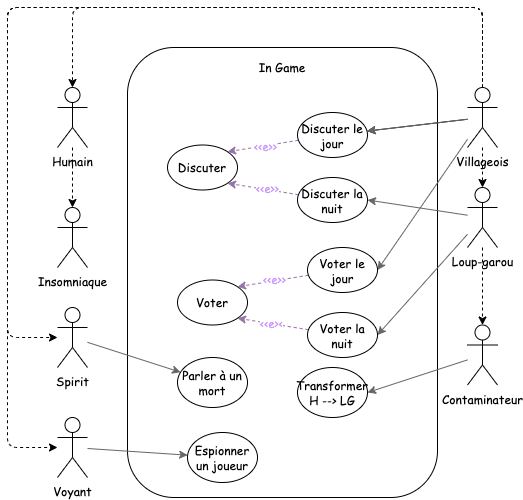

The diagram above was exported from draw.io. Its source (the exported page's mxGraphModel, read from the mxfile embedded in the PNG):
<mxGraphModel dx="1895" dy="644" grid="1" gridSize="10" guides="1" tooltips="1" connect="1" arrows="1" fold="1" page="1" pageScale="1" pageWidth="827" pageHeight="1169" background="#ffffff" math="0" shadow="1">
  <root>
    <mxCell id="0" />
    <mxCell id="1" parent="0" />
    <mxCell id="17" value="" style="rounded=1;whiteSpace=wrap;html=1;fontFamily=Comic Sans MS;" parent="1" vertex="1">
      <mxGeometry x="-160" y="200" width="310" height="450" as="geometry" />
    </mxCell>
    <mxCell id="18" value="In Game" style="text;html=1;strokeColor=none;fillColor=none;align=center;verticalAlign=middle;whiteSpace=wrap;rounded=0;fontFamily=Comic Sans MS;" parent="1" vertex="1">
      <mxGeometry x="-160" y="200" width="310" height="40" as="geometry" />
    </mxCell>
    <mxCell id="6" value="" style="edgeStyle=none;html=1;fontFamily=Comic Sans MS;dashed=1;" parent="1" source="2" target="3" edge="1">
      <mxGeometry relative="1" as="geometry" />
    </mxCell>
    <mxCell id="14" value="" style="edgeStyle=none;html=1;fontFamily=Comic Sans MS;dashed=1;" parent="1" source="2" target="11" edge="1">
      <mxGeometry relative="1" as="geometry">
        <Array as="points">
          <mxPoint x="195" y="160" />
          <mxPoint x="-280" y="160" />
          <mxPoint x="-280" y="490" />
        </Array>
      </mxGeometry>
    </mxCell>
    <mxCell id="43" value="" style="edgeStyle=none;html=1;fontFamily=Comic Sans MS;" parent="1" source="2" target="21" edge="1">
      <mxGeometry relative="1" as="geometry" />
    </mxCell>
    <mxCell id="44" value="" style="edgeStyle=none;html=1;fontFamily=Comic Sans MS;fillColor=#f5f5f5;strokeColor=#666666;" parent="1" source="2" target="21" edge="1">
      <mxGeometry relative="1" as="geometry" />
    </mxCell>
    <mxCell id="46" value="" style="edgeStyle=none;html=1;fontFamily=Comic Sans MS;entryX=1;entryY=0.5;entryDx=0;entryDy=0;fillColor=#f5f5f5;strokeColor=#666666;" parent="1" source="2" target="27" edge="1">
      <mxGeometry relative="1" as="geometry" />
    </mxCell>
    <mxCell id="54" style="edgeStyle=none;html=1;fontFamily=Comic Sans MS;dashed=1;" parent="1" source="2" target="50" edge="1">
      <mxGeometry relative="1" as="geometry">
        <Array as="points">
          <mxPoint x="195" y="160" />
          <mxPoint x="-280" y="160" />
          <mxPoint x="-280" y="600" />
        </Array>
      </mxGeometry>
    </mxCell>
    <mxCell id="55" style="edgeStyle=none;html=1;dashed=1;fontFamily=Comic Sans MS;fontColor=#CC99FF;" parent="1" source="2" target="12" edge="1">
      <mxGeometry relative="1" as="geometry">
        <Array as="points">
          <mxPoint x="195" y="160" />
          <mxPoint x="-215" y="160" />
        </Array>
      </mxGeometry>
    </mxCell>
    <mxCell id="2" value="&lt;font face=&quot;Comic Sans MS&quot;&gt;Villageois&lt;/font&gt;" style="shape=umlActor;verticalLabelPosition=bottom;verticalAlign=top;html=1;" parent="1" vertex="1">
      <mxGeometry x="180" y="240" width="30" height="60" as="geometry" />
    </mxCell>
    <mxCell id="5" value="" style="edgeStyle=none;html=1;fontFamily=Comic Sans MS;dashed=1;" parent="1" source="3" target="4" edge="1">
      <mxGeometry relative="1" as="geometry" />
    </mxCell>
    <mxCell id="39" style="edgeStyle=none;html=1;entryX=1;entryY=0.5;entryDx=0;entryDy=0;fontFamily=Comic Sans MS;fillColor=#f5f5f5;strokeColor=#666666;" parent="1" source="3" target="22" edge="1">
      <mxGeometry relative="1" as="geometry" />
    </mxCell>
    <mxCell id="40" style="edgeStyle=none;html=1;entryX=1;entryY=0.5;entryDx=0;entryDy=0;fontFamily=Comic Sans MS;fillColor=#f5f5f5;strokeColor=#666666;" parent="1" source="3" target="29" edge="1">
      <mxGeometry relative="1" as="geometry" />
    </mxCell>
    <mxCell id="3" value="&lt;font face=&quot;Comic Sans MS&quot;&gt;Loup-garou&lt;/font&gt;" style="shape=umlActor;verticalLabelPosition=bottom;verticalAlign=top;html=1;" parent="1" vertex="1">
      <mxGeometry x="180" y="340" width="30" height="60" as="geometry" />
    </mxCell>
    <mxCell id="41" style="edgeStyle=none;html=1;entryX=1;entryY=0.5;entryDx=0;entryDy=0;fontFamily=Comic Sans MS;fillColor=#f5f5f5;strokeColor=#666666;" parent="1" source="4" target="35" edge="1">
      <mxGeometry relative="1" as="geometry" />
    </mxCell>
    <mxCell id="4" value="&lt;font face=&quot;Comic Sans MS&quot;&gt;Contaminateur&lt;/font&gt;" style="shape=umlActor;verticalLabelPosition=bottom;verticalAlign=top;html=1;fillColor=rgb(255, 255, 255);" parent="1" vertex="1">
      <mxGeometry x="180" y="477.5" width="30" height="60" as="geometry" />
    </mxCell>
    <mxCell id="49" value="" style="edgeStyle=none;html=1;fontFamily=Comic Sans MS;fillColor=#f5f5f5;strokeColor=#666666;" parent="1" source="11" target="34" edge="1">
      <mxGeometry relative="1" as="geometry" />
    </mxCell>
    <mxCell id="11" value="&lt;font face=&quot;Comic Sans MS&quot;&gt;Spirit&lt;/font&gt;" style="shape=umlActor;verticalLabelPosition=bottom;verticalAlign=top;html=1;" parent="1" vertex="1">
      <mxGeometry x="-230" y="460" width="30" height="60" as="geometry" />
    </mxCell>
    <mxCell id="48" value="" style="edgeStyle=none;html=1;fontFamily=Comic Sans MS;dashed=1;" parent="1" source="12" target="47" edge="1">
      <mxGeometry relative="1" as="geometry" />
    </mxCell>
    <mxCell id="12" value="&lt;font face=&quot;Comic Sans MS&quot;&gt;Humain&lt;/font&gt;" style="shape=umlActor;verticalLabelPosition=bottom;verticalAlign=top;html=1;" parent="1" vertex="1">
      <mxGeometry x="-230" y="240" width="30" height="60" as="geometry" />
    </mxCell>
    <mxCell id="20" value="Discuter" style="ellipse;whiteSpace=wrap;html=1;fontFamily=Comic Sans MS;" parent="1" vertex="1">
      <mxGeometry x="-120" y="297.5" width="70" height="45" as="geometry" />
    </mxCell>
    <mxCell id="23" style="edgeStyle=none;html=1;entryX=1;entryY=0;entryDx=0;entryDy=0;fontFamily=Comic Sans MS;dashed=1;fillColor=#e1d5e7;strokeColor=#9673a6;" parent="1" source="21" target="20" edge="1">
      <mxGeometry relative="1" as="geometry" />
    </mxCell>
    <mxCell id="33" value="&amp;lt;&amp;lt;e&amp;gt;&amp;gt;" style="edgeLabel;html=1;align=center;verticalAlign=middle;resizable=0;points=[];fontFamily=Comic Sans MS;fontColor=#CC99FF;" parent="23" vertex="1" connectable="0">
      <mxGeometry x="-0.0621" relative="1" as="geometry">
        <mxPoint as="offset" />
      </mxGeometry>
    </mxCell>
    <mxCell id="21" value="Discuter le jour" style="ellipse;whiteSpace=wrap;html=1;fontFamily=Comic Sans MS;" parent="1" vertex="1">
      <mxGeometry x="10" y="265" width="70" height="45" as="geometry" />
    </mxCell>
    <mxCell id="24" style="edgeStyle=none;html=1;entryX=1;entryY=1;entryDx=0;entryDy=0;dashed=1;fontFamily=Comic Sans MS;fillColor=#e1d5e7;strokeColor=#9673a6;" parent="1" source="22" target="20" edge="1">
      <mxGeometry relative="1" as="geometry" />
    </mxCell>
    <mxCell id="32" value="&amp;lt;&amp;lt;e&amp;gt;&amp;gt;" style="edgeLabel;html=1;align=center;verticalAlign=middle;resizable=0;points=[];fontFamily=Comic Sans MS;fontColor=#CC99FF;" parent="24" vertex="1" connectable="0">
      <mxGeometry x="-0.1182" y="-2" relative="1" as="geometry">
        <mxPoint as="offset" />
      </mxGeometry>
    </mxCell>
    <mxCell id="22" value="Discuter la nuit" style="ellipse;whiteSpace=wrap;html=1;fontFamily=Comic Sans MS;" parent="1" vertex="1">
      <mxGeometry x="10" y="330" width="70" height="45" as="geometry" />
    </mxCell>
    <mxCell id="25" value="Voter" style="ellipse;whiteSpace=wrap;html=1;fontFamily=Comic Sans MS;" parent="1" vertex="1">
      <mxGeometry x="-110" y="432.5" width="70" height="45" as="geometry" />
    </mxCell>
    <mxCell id="26" style="edgeStyle=none;html=1;entryX=1;entryY=0;entryDx=0;entryDy=0;fontFamily=Comic Sans MS;dashed=1;fillColor=#e1d5e7;strokeColor=#9673a6;" parent="1" source="27" target="25" edge="1">
      <mxGeometry relative="1" as="geometry" />
    </mxCell>
    <mxCell id="30" value="&amp;lt;&amp;lt;e&amp;gt;&amp;gt;" style="edgeLabel;html=1;align=center;verticalAlign=middle;resizable=0;points=[];fontFamily=Comic Sans MS;fontColor=#CC99FF;" parent="26" vertex="1" connectable="0">
      <mxGeometry x="-0.0229" y="-2" relative="1" as="geometry">
        <mxPoint as="offset" />
      </mxGeometry>
    </mxCell>
    <mxCell id="27" value="Voter le jour" style="ellipse;whiteSpace=wrap;html=1;fontFamily=Comic Sans MS;" parent="1" vertex="1">
      <mxGeometry x="20" y="400" width="70" height="45" as="geometry" />
    </mxCell>
    <mxCell id="28" style="edgeStyle=none;html=1;entryX=1;entryY=1;entryDx=0;entryDy=0;dashed=1;fontFamily=Comic Sans MS;fillColor=#e1d5e7;strokeColor=#9673a6;" parent="1" source="29" target="25" edge="1">
      <mxGeometry relative="1" as="geometry" />
    </mxCell>
    <mxCell id="31" value="&amp;lt;&amp;lt;e&amp;gt;&amp;lt;" style="edgeLabel;html=1;align=center;verticalAlign=middle;resizable=0;points=[];fontFamily=Comic Sans MS;fontColor=#CC99FF;" parent="28" vertex="1" connectable="0">
      <mxGeometry x="0.0252" y="-1" relative="1" as="geometry">
        <mxPoint x="-1" as="offset" />
      </mxGeometry>
    </mxCell>
    <mxCell id="29" value="Voter la nuit" style="ellipse;whiteSpace=wrap;html=1;fontFamily=Comic Sans MS;" parent="1" vertex="1">
      <mxGeometry x="20" y="465" width="70" height="45" as="geometry" />
    </mxCell>
    <mxCell id="34" value="Parler à un mort" style="ellipse;whiteSpace=wrap;html=1;fontFamily=Comic Sans MS;" parent="1" vertex="1">
      <mxGeometry x="-110" y="510" width="70" height="50" as="geometry" />
    </mxCell>
    <mxCell id="35" value="Transformer&lt;br&gt;H --&amp;gt; LG" style="ellipse;whiteSpace=wrap;html=1;fontFamily=Comic Sans MS;" parent="1" vertex="1">
      <mxGeometry x="10" y="520" width="70" height="50" as="geometry" />
    </mxCell>
    <mxCell id="36" value="Espionner&lt;br&gt;un joueur" style="ellipse;whiteSpace=wrap;html=1;fontFamily=Comic Sans MS;" parent="1" vertex="1">
      <mxGeometry x="-100" y="585" width="70" height="50" as="geometry" />
    </mxCell>
    <mxCell id="47" value="&lt;font face=&quot;Comic Sans MS&quot;&gt;Insomniaque&lt;/font&gt;" style="shape=umlActor;verticalLabelPosition=bottom;verticalAlign=top;html=1;" parent="1" vertex="1">
      <mxGeometry x="-230" y="360" width="30" height="60" as="geometry" />
    </mxCell>
    <mxCell id="51" value="" style="edgeStyle=none;html=1;fontFamily=Comic Sans MS;fillColor=#f5f5f5;strokeColor=#666666;" parent="1" source="50" target="36" edge="1">
      <mxGeometry relative="1" as="geometry" />
    </mxCell>
    <mxCell id="50" value="&lt;font face=&quot;Comic Sans MS&quot;&gt;Voyant&lt;/font&gt;" style="shape=umlActor;verticalLabelPosition=bottom;verticalAlign=top;html=1;" parent="1" vertex="1">
      <mxGeometry x="-230" y="570" width="30" height="60" as="geometry" />
    </mxCell>
  </root>
</mxGraphModel>